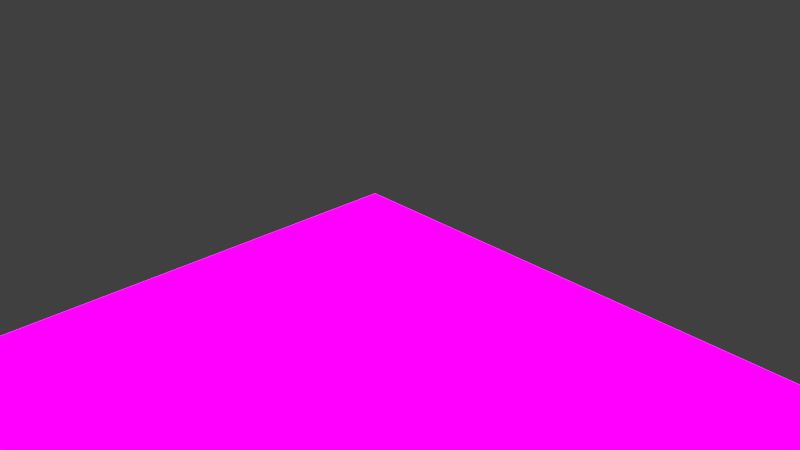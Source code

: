 # Source: mags.blend  (saved by Blender 2.78.0; exported with 4.5.12 LTS)
import bpy
from mathutils import Matrix  # noqa: F401  (used for matrix-valued properties, if any)

bpy.ops.wm.read_factory_settings(use_empty=True)
scene = bpy.context.scene
scene.name = 'Scene'

# ---- collections
col_collection_1 = bpy.data.collections.new('Collection 1'); scene.collection.children.link(col_collection_1)

# ---- images (referenced by path relative to the original .blend; pixels are not part of the script)
import os
ASSET_DIR = os.environ.get("B2B_ASSET_DIR", "")  # directory of the original .blend (textures are referenced by path, not embedded)
HERE = os.path.dirname(os.path.abspath(__file__))  # packed textures are extracted next to this script under _unpacked/

def load_image(name, relpath, width, height, colorspace="sRGB"):
    """Load a texture the original file referenced (path relative to the .blend, or extracted next to this script)."""
    p = next((c for c in (os.path.join(HERE, relpath), os.path.join(ASSET_DIR, relpath)) if relpath and os.path.exists(c)), "")
    if p:
        img = bpy.data.images.load(p, check_existing=True)
        img.name = name
    else:  # same state as the original file: an image datablock whose file is absent (Cycles renders it pink)
        img = bpy.data.images.new(name, width, height)
        img.source = "FILE"
        img.filepath = "//" + (relpath or name)
    img.colorspace_settings.name = colorspace
    return img
img_megz3_png = load_image('megz3.png', 'megz3.png', 1024, 1024, 'sRGB')

# ---- materials (node trees are filled in below, after node groups)
mat_material_001 = bpy.data.materials.new('Material.001')
mat_material_001.alpha_threshold = 0.0
mat_material_001.roughness = 0.5

# ---- material node trees
mat_material_001.use_nodes = True; mat_material_001.node_tree.nodes.clear()
_N = mat_material_001.node_tree.nodes; _L = mat_material_001.node_tree.links
n0 = _N.new('ShaderNodeOutputMaterial'); n0.name = 'Material Output'; n0.location = (300, 300)
n1 = _N.new('ShaderNodeTexImage'); n1.name = 'Image Texture'; n1.location = (-123, 656)
n1.width = 140
n1.image = img_megz3_png
n2 = _N.new('ShaderNodeBsdfDiffuse'); n2.name = 'Diffuse BSDF'; n2.location = (152, 510)
_L.new(n2.outputs[0], n0.inputs[0])
_L.new(n1.outputs[0], n2.inputs[0])
n0.is_active_output = True

# ---- world
world_world = bpy.data.worlds.new('World'); scene.world = world_world
world_world.color = (0.05088, 0.05088, 0.05088)
world_world.use_sun_shadow = False
world_world.sun_shadow_jitter_overblur = 0.0
world_world.cycles.sampling_method = 'MANUAL'

# ---- cameras
cam_camera = bpy.data.cameras.new('Camera')
cam_camera.clip_end = 100.0
cam_camera.lens = 35.0
cam_camera.sensor_width = 32.0
cam_camera.sensor_height = 18.0
cam_camera.ortho_scale = 7.314
cam_camera.dof.focus_distance = 0.0

# ---- lights
light_sun_007 = bpy.data.lights.new('Sun.007', 'SUN')
light_sun_007.transmission_factor = 0.0
light_sun_007.angle = 0.1993
light_sun_007.energy = 1.0
light_sun_007.shadow_buffer_clip_start = 0.5
light_sun_007.shadow_soft_size = 0.1
light_sun_007.shadow_cascade_max_distance = 1000.0
light_sun_006 = bpy.data.lights.new('Sun.006', 'SUN')
light_sun_006.transmission_factor = 0.0
light_sun_006.angle = 0.1993
light_sun_006.energy = 1.0
light_sun_006.shadow_buffer_clip_start = 0.5
light_sun_006.shadow_soft_size = 0.1
light_sun_006.shadow_cascade_max_distance = 1000.0
light_sun_005 = bpy.data.lights.new('Sun.005', 'SUN')
light_sun_005.transmission_factor = 0.0
light_sun_005.angle = 0.1993
light_sun_005.energy = 1.0
light_sun_005.shadow_buffer_clip_start = 0.5
light_sun_005.shadow_soft_size = 0.1
light_sun_005.shadow_cascade_max_distance = 1000.0
light_sun_004 = bpy.data.lights.new('Sun.004', 'SUN')
light_sun_004.transmission_factor = 0.0
light_sun_004.angle = 0.1993
light_sun_004.energy = 1.0
light_sun_004.shadow_buffer_clip_start = 0.5
light_sun_004.shadow_soft_size = 0.1
light_sun_004.shadow_cascade_max_distance = 1000.0
light_sun_003 = bpy.data.lights.new('Sun.003', 'SUN')
light_sun_003.transmission_factor = 0.0
light_sun_003.angle = 0.1993
light_sun_003.energy = 1.0
light_sun_003.shadow_buffer_clip_start = 0.5
light_sun_003.shadow_soft_size = 0.1
light_sun_003.shadow_cascade_max_distance = 1000.0
light_sun_002 = bpy.data.lights.new('Sun.002', 'SUN')
light_sun_002.transmission_factor = 0.0
light_sun_002.angle = 0.1993
light_sun_002.energy = 1.0
light_sun_002.shadow_buffer_clip_start = 0.5
light_sun_002.shadow_soft_size = 0.1
light_sun_002.shadow_cascade_max_distance = 1000.0
light_sun_001 = bpy.data.lights.new('Sun.001', 'SUN')
light_sun_001.transmission_factor = 0.0
light_sun_001.angle = 0.1993
light_sun_001.energy = 1.0
light_sun_001.shadow_buffer_clip_start = 0.5
light_sun_001.shadow_soft_size = 0.1
light_sun_001.shadow_cascade_max_distance = 1000.0
light_sun = bpy.data.lights.new('Sun', 'SUN')
light_sun.transmission_factor = 0.0
light_sun.angle = 0.1993
light_sun.energy = 1.0
light_sun.shadow_buffer_clip_start = 0.5
light_sun.shadow_soft_size = 0.1
light_sun.shadow_cascade_max_distance = 1000.0

# ---- meshes
me_cube = bpy.data.meshes.new('Cube')
me_cube.from_pydata([(7.54, 1.0, -0.21), (7.54, -10.0, -0.21), (-1.0, -10.0, -0.21), (-1.0, 1.0, -0.21), (7.54, 1.0, 0.21), (7.54, -10.0, 0.21), (-1.0, -10.0, 0.21), (-1.0, 1.0, 0.21)], [], [(0, 1, 2, 3), (4, 7, 6, 5), (0, 4, 5, 1), (1, 5, 6, 2), (2, 6, 7, 3), (4, 0, 3, 7)])
_uv = me_cube.uv_layers.new(name='UVMap')
_uv.uv.foreach_set('vector', [0.4913, 0.9427, 0.4913, 0.3878, 0.8926, 0.3878, 0.8926, 0.9427, 0.4656, 0.644, 1.69e-07, 0.644, 0.0, 1.675e-07, 0.4656, 0.0, 0.9542, 0.644, 0.9313, 0.644, 0.9313, 0.0, 0.9542, 5.584e-08, 1.0, 0.5, 0.9771, 0.5, 0.9771, 0.0, 1.0, 3.49e-08, 0.9771, 0.644, 0.9542, 0.644, 0.9542, 3.49e-08, 0.9771, 0.0, 0.9771, 0.5, 1.0, 0.5, 1.0, 1.0, 0.9771, 1.0])
_uv.active_render = True
_uv = me_cube.uv_layers.new(name='UVMap.001')
_uv.uv.foreach_set('vector', [0.499, 0.501, 0.001001, 0.501, 0.001001, 0.999, 0.499, 0.999, 0.499, 0.001001, 0.001001, 0.001001, 0.001001, 0.499, 0.499, 0.499, 0.749, 0.126, 0.626, 0.126, 0.626, 0.624, 0.749, 0.624, 0.999, 0.124, 0.999, 0.001001, 0.501, 0.001001, 0.501, 0.124, 0.624, 0.126, 0.501, 0.126, 0.501, 0.624, 0.624, 0.624, 0.999, 0.749, 0.999, 0.626, 0.501, 0.626, 0.501, 0.749])
me_cube.materials.append(mat_material_001)
me_cube.use_remesh_preserve_volume = False
me_cube.use_remesh_preserve_attributes = False
me_cube.use_mirror_vertex_groups = False
me_cube.update()

# ---- objects
ob_sun_007 = bpy.data.objects.new('Sun.007', light_sun_007)
ob_sun_006 = bpy.data.objects.new('Sun.006', light_sun_006)
ob_sun_005 = bpy.data.objects.new('Sun.005', light_sun_005)
ob_sun_004 = bpy.data.objects.new('Sun.004', light_sun_004)
ob_sun_003 = bpy.data.objects.new('Sun.003', light_sun_003)
ob_sun_002 = bpy.data.objects.new('Sun.002', light_sun_002)
ob_sun_001 = bpy.data.objects.new('Sun.001', light_sun_001)
ob_sun = bpy.data.objects.new('Sun', light_sun)
ob_cube = bpy.data.objects.new('Cube', me_cube)
ob_camera = bpy.data.objects.new('Camera', cam_camera)

# ---- transforms, parenting, visibility, modifiers, constraints
ob_sun_007.location = (4.892, -1.388, -4.057)
ob_sun_007.lineart.crease_threshold = 0.0
ob_sun_006.location = (-2.047, -0.2275, -2.953)
ob_sun_006.lineart.crease_threshold = 0.0
ob_sun_005.location = (-4.03, 3.075, 2.055)
ob_sun_005.lineart.crease_threshold = 0.0
ob_sun_004.location = (-5.674, -4.307, 3.429)
ob_sun_004.lineart.crease_threshold = 0.0
ob_sun_003.location = (3.149, 4.977, -2.618)
ob_sun_003.lineart.crease_threshold = 0.0
ob_sun_002.location = (13.43, 0.6362, 1.33)
ob_sun_002.lineart.crease_threshold = 0.0
ob_sun_001.location = (9.06, 4.285, 6.674)
ob_sun_001.lineart.crease_threshold = 0.0
ob_sun.location = (1.341, 7.527, 3.643)
ob_sun.lineart.crease_threshold = 0.0
ob_cube.location = (0.0, 0.0, 0.0)
ob_cube.lock_rotations_4d = False
ob_cube.empty_display_type = 'ARROWS'
ob_cube.lineart.crease_threshold = 0.0
ob_camera.location = (7.481, -6.508, 5.344)
ob_camera.rotation_euler = (1.109, 0.0, 0.8149)
ob_camera.lock_rotations_4d = False
ob_camera.empty_display_type = 'ARROWS'
ob_camera.color = (0.0, 0.0, 0.0, 0.0)
ob_camera.display_type = 'WIRE'
ob_camera.lineart.crease_threshold = 0.0

# ---- collection membership
col_collection_1.objects.link(ob_sun_007)
col_collection_1.objects.link(ob_sun_006)
col_collection_1.objects.link(ob_sun_005)
col_collection_1.objects.link(ob_sun_004)
col_collection_1.objects.link(ob_sun_003)
col_collection_1.objects.link(ob_sun_002)
col_collection_1.objects.link(ob_sun_001)
col_collection_1.objects.link(ob_sun)
col_collection_1.objects.link(ob_cube)
col_collection_1.objects.link(ob_camera)

# ---- scene / render settings (as saved in the file)
scene.camera = ob_camera
scene.frame_start = 1; scene.frame_end = 250; scene.frame_set(1)
scene.render.engine = 'CYCLES'
scene.render.resolution_percentage = 50
scene.render.dither_intensity = 0.0
scene.cycles.use_denoising = False
scene.cycles.samples = 128
scene.cycles.sampling_pattern = 'TABULATED_SOBOL'
scene.cycles.light_sampling_threshold = 0.0
scene.cycles.use_adaptive_sampling = False
scene.cycles.use_light_tree = False
scene.cycles.blur_glossy = 0.0
scene.cycles.sample_clamp_indirect = 0.0
scene.view_settings.view_transform = 'Standard'
bpy.context.view_layer.update()
